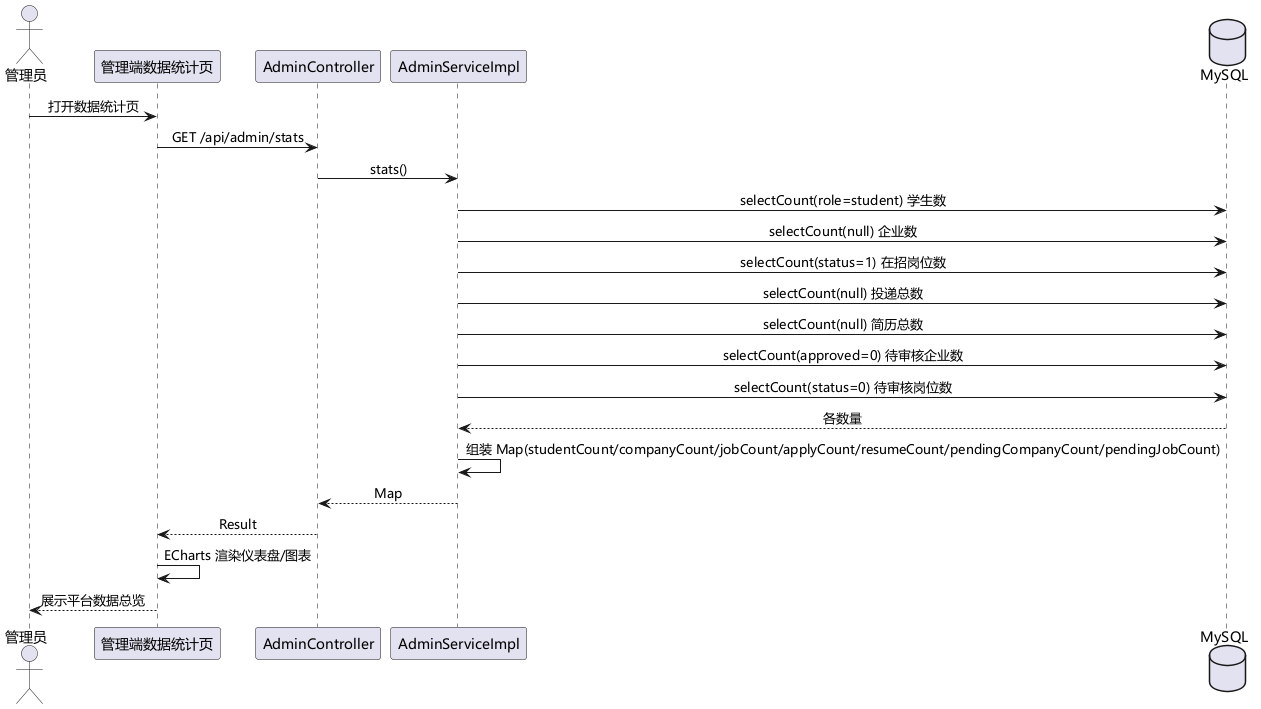

The diagram above was rendered by PlantUML. Its source (embedded in the PNG):
@startuml 数据统计时序图
skinparam defaultFontName "Microsoft YaHei"
skinparam sequenceMessageAlign center

actor "管理员" as admin
participant "管理端数据统计页" as web
participant "AdminController" as ctl
participant "AdminServiceImpl" as svc
database "MySQL" as db

admin -> web : 打开数据统计页
web -> ctl : GET /api/admin/stats
ctl -> svc : stats()
svc -> db : selectCount(role=student) 学生数
svc -> db : selectCount(null) 企业数
svc -> db : selectCount(status=1) 在招岗位数
svc -> db : selectCount(null) 投递总数
svc -> db : selectCount(null) 简历总数
svc -> db : selectCount(approved=0) 待审核企业数
svc -> db : selectCount(status=0) 待审核岗位数
db --> svc : 各数量
svc -> svc : 组装 Map(studentCount/companyCount/jobCount/applyCount/resumeCount/pendingCompanyCount/pendingJobCount)
svc --> ctl : Map
ctl --> web : Result
web -> web : ECharts 渲染仪表盘/图表
web --> admin : 展示平台数据总览
@enduml